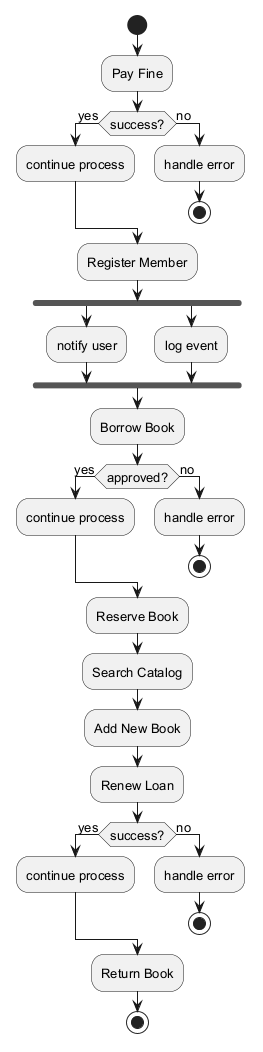

The diagram above was rendered by PlantUML. Its source (embedded in the PNG):
@startuml
skinparam monochrome true
skinparam defaultFontSize 13
start
:Pay Fine;
if (success?) then (yes)
:continue process;
else (no)
:handle error;
stop
endif
:Register Member;
fork
:notify user;
fork again
:log event;
end fork
:Borrow Book;
if (approved?) then (yes)
:continue process;
else (no)
:handle error;
stop
endif
:Reserve Book;
:Search Catalog;
:Add New Book;
:Renew Loan;
if (success?) then (yes)
:continue process;
else (no)
:handle error;
stop
endif
:Return Book;
stop
@enduml